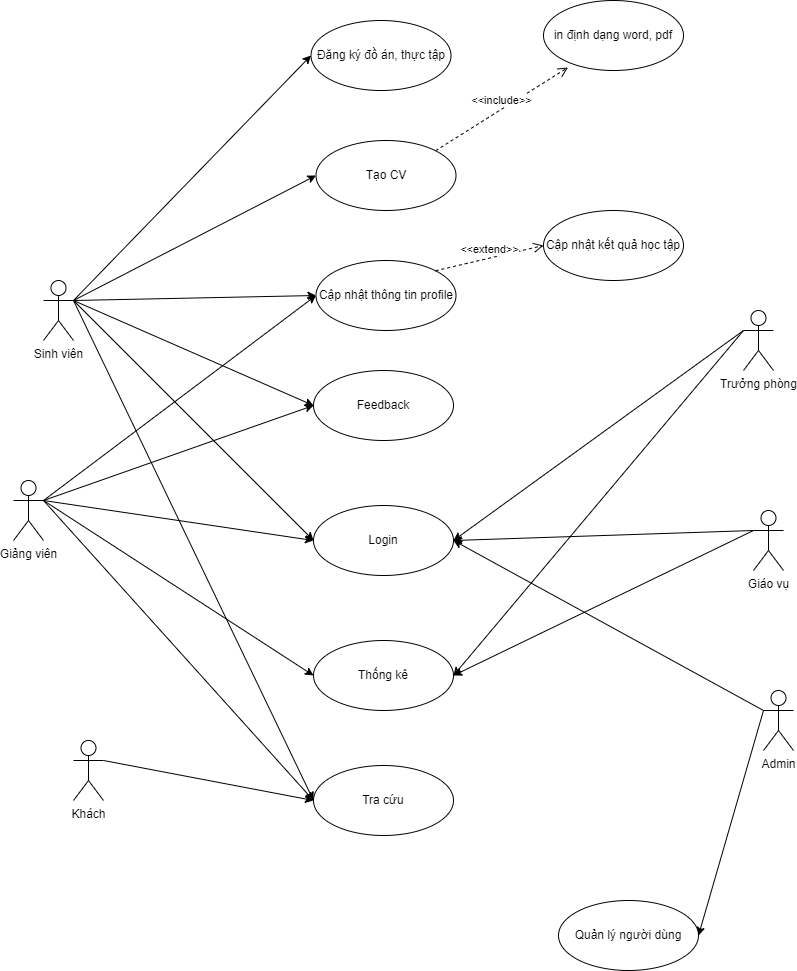

The diagram above was exported from draw.io. Its source (the exported page's mxGraphModel, read from the mxfile embedded in the PNG):
<mxGraphModel dx="627" dy="654" grid="1" gridSize="10" guides="1" tooltips="1" connect="1" arrows="1" fold="1" page="1" pageScale="1" pageWidth="850" pageHeight="1100" math="0" shadow="0">
  <root>
    <mxCell id="0" />
    <mxCell id="1" parent="0" />
    <mxCell id="29" style="edgeStyle=none;html=1;exitX=1;exitY=0.3333333333333333;exitDx=0;exitDy=0;exitPerimeter=0;entryX=0;entryY=0.5;entryDx=0;entryDy=0;" parent="1" source="2" target="46" edge="1">
      <mxGeometry relative="1" as="geometry">
        <mxPoint x="345" y="440" as="targetPoint" />
      </mxGeometry>
    </mxCell>
    <mxCell id="34" style="edgeStyle=none;html=1;exitX=1;exitY=0.3333333333333333;exitDx=0;exitDy=0;exitPerimeter=0;entryX=0;entryY=0.5;entryDx=0;entryDy=0;" parent="1" source="2" target="45" edge="1">
      <mxGeometry relative="1" as="geometry">
        <mxPoint x="345" y="320" as="targetPoint" />
      </mxGeometry>
    </mxCell>
    <mxCell id="41" style="edgeStyle=none;html=1;exitX=1;exitY=0.3333333333333333;exitDx=0;exitDy=0;exitPerimeter=0;entryX=0;entryY=0.5;entryDx=0;entryDy=0;" parent="1" source="2" target="49" edge="1">
      <mxGeometry relative="1" as="geometry">
        <mxPoint x="345" y="850" as="targetPoint" />
      </mxGeometry>
    </mxCell>
    <mxCell id="53" style="edgeStyle=none;html=1;exitX=1;exitY=0.3333333333333333;exitDx=0;exitDy=0;exitPerimeter=0;entryX=0;entryY=0.5;entryDx=0;entryDy=0;" parent="1" source="2" target="51" edge="1">
      <mxGeometry relative="1" as="geometry" />
    </mxCell>
    <mxCell id="56" style="edgeStyle=none;html=1;exitX=1;exitY=0.3333333333333333;exitDx=0;exitDy=0;exitPerimeter=0;entryX=0;entryY=0.5;entryDx=0;entryDy=0;" parent="1" source="2" target="57" edge="1">
      <mxGeometry relative="1" as="geometry">
        <mxPoint x="355" y="70" as="targetPoint" />
      </mxGeometry>
    </mxCell>
    <mxCell id="2" value="Sinh viên" style="shape=umlActor;verticalLabelPosition=bottom;verticalAlign=top;html=1;outlineConnect=0;" parent="1" vertex="1">
      <mxGeometry x="65" y="310" width="30" height="60" as="geometry" />
    </mxCell>
    <mxCell id="4" value="" style="endArrow=classic;html=1;entryX=0;entryY=0.5;entryDx=0;entryDy=0;exitX=1;exitY=0.3333333333333333;exitDx=0;exitDy=0;exitPerimeter=0;" parent="1" source="2" target="47" edge="1">
      <mxGeometry width="50" height="50" relative="1" as="geometry">
        <mxPoint x="95" y="580" as="sourcePoint" />
        <mxPoint x="335.0000000000043" y="570" as="targetPoint" />
      </mxGeometry>
    </mxCell>
    <mxCell id="28" style="edgeStyle=none;html=1;exitX=1;exitY=0.3333333333333333;exitDx=0;exitDy=0;exitPerimeter=0;entryX=0;entryY=0.5;entryDx=0;entryDy=0;" parent="1" source="5" target="47" edge="1">
      <mxGeometry relative="1" as="geometry">
        <mxPoint x="335.0000000000043" y="570" as="targetPoint" />
      </mxGeometry>
    </mxCell>
    <mxCell id="33" style="edgeStyle=none;html=1;exitX=1;exitY=0.3333333333333333;exitDx=0;exitDy=0;exitPerimeter=0;entryX=0;entryY=0.5;entryDx=0;entryDy=0;" parent="1" source="5" target="48" edge="1">
      <mxGeometry relative="1" as="geometry">
        <mxPoint x="345" y="720" as="targetPoint" />
      </mxGeometry>
    </mxCell>
    <mxCell id="35" style="edgeStyle=none;html=1;exitX=1;exitY=0.3333333333333333;exitDx=0;exitDy=0;exitPerimeter=0;entryX=0;entryY=0.5;entryDx=0;entryDy=0;" parent="1" source="5" target="45" edge="1">
      <mxGeometry relative="1" as="geometry">
        <mxPoint x="345" y="319.9999999999999" as="targetPoint" />
      </mxGeometry>
    </mxCell>
    <mxCell id="40" style="edgeStyle=none;html=1;exitX=1;exitY=0.3333333333333333;exitDx=0;exitDy=0;exitPerimeter=0;entryX=0;entryY=0.5;entryDx=0;entryDy=0;" parent="1" source="5" target="49" edge="1">
      <mxGeometry relative="1" as="geometry">
        <mxPoint x="345" y="850" as="targetPoint" />
      </mxGeometry>
    </mxCell>
    <mxCell id="58" style="edgeStyle=none;html=1;exitX=1;exitY=0.3333333333333333;exitDx=0;exitDy=0;exitPerimeter=0;entryX=0;entryY=0.5;entryDx=0;entryDy=0;" parent="1" source="5" target="46" edge="1">
      <mxGeometry relative="1" as="geometry" />
    </mxCell>
    <mxCell id="5" value="Giảng viên" style="shape=umlActor;verticalLabelPosition=bottom;verticalAlign=top;html=1;outlineConnect=0;" parent="1" vertex="1">
      <mxGeometry x="35" y="510" width="30" height="60" as="geometry" />
    </mxCell>
    <mxCell id="30" style="edgeStyle=none;html=1;exitX=0;exitY=0.3333333333333333;exitDx=0;exitDy=0;exitPerimeter=0;entryX=1;entryY=0.5;entryDx=0;entryDy=0;" parent="1" source="6" target="50" edge="1">
      <mxGeometry relative="1" as="geometry">
        <mxPoint x="695" y="850" as="targetPoint" />
      </mxGeometry>
    </mxCell>
    <mxCell id="36" style="edgeStyle=none;html=1;exitX=0;exitY=0.3333333333333333;exitDx=0;exitDy=0;exitPerimeter=0;entryX=1;entryY=0.5;entryDx=0;entryDy=0;" parent="1" source="6" target="47" edge="1">
      <mxGeometry relative="1" as="geometry">
        <mxPoint x="454.9999999999959" y="570" as="targetPoint" />
      </mxGeometry>
    </mxCell>
    <mxCell id="6" value="Admin" style="shape=umlActor;verticalLabelPosition=bottom;verticalAlign=top;html=1;outlineConnect=0;" parent="1" vertex="1">
      <mxGeometry x="785" y="720" width="30" height="60" as="geometry" />
    </mxCell>
    <mxCell id="31" style="edgeStyle=none;html=1;exitX=0;exitY=0.3333333333333333;exitDx=0;exitDy=0;exitPerimeter=0;entryX=1;entryY=0.5;entryDx=0;entryDy=0;" parent="1" source="7" target="48" edge="1">
      <mxGeometry relative="1" as="geometry">
        <mxPoint x="465" y="720" as="targetPoint" />
      </mxGeometry>
    </mxCell>
    <mxCell id="38" style="edgeStyle=none;html=1;exitX=0;exitY=0.3333333333333333;exitDx=0;exitDy=0;exitPerimeter=0;entryX=1;entryY=0.5;entryDx=0;entryDy=0;" parent="1" source="7" target="47" edge="1">
      <mxGeometry relative="1" as="geometry">
        <mxPoint x="454.9999999999959" y="570" as="targetPoint" />
      </mxGeometry>
    </mxCell>
    <mxCell id="7" value="Trưởng phòng" style="shape=umlActor;verticalLabelPosition=bottom;verticalAlign=top;html=1;outlineConnect=0;" parent="1" vertex="1">
      <mxGeometry x="765" y="340" width="30" height="60" as="geometry" />
    </mxCell>
    <mxCell id="32" style="edgeStyle=none;html=1;exitX=0;exitY=0.3333333333333333;exitDx=0;exitDy=0;exitPerimeter=0;entryX=1;entryY=0.5;entryDx=0;entryDy=0;" parent="1" source="8" target="48" edge="1">
      <mxGeometry relative="1" as="geometry">
        <mxPoint x="465" y="720" as="targetPoint" />
      </mxGeometry>
    </mxCell>
    <mxCell id="37" style="edgeStyle=none;html=1;exitX=0;exitY=0.3333333333333333;exitDx=0;exitDy=0;exitPerimeter=0;entryX=1;entryY=0.5;entryDx=0;entryDy=0;" parent="1" source="8" target="47" edge="1">
      <mxGeometry relative="1" as="geometry">
        <mxPoint x="454.9999999999959" y="570" as="targetPoint" />
      </mxGeometry>
    </mxCell>
    <mxCell id="8" value="Giáo vụ" style="shape=umlActor;verticalLabelPosition=bottom;verticalAlign=top;html=1;outlineConnect=0;" parent="1" vertex="1">
      <mxGeometry x="775" y="540" width="30" height="60" as="geometry" />
    </mxCell>
    <mxCell id="39" style="edgeStyle=none;html=1;exitX=1;exitY=0.3333333333333333;exitDx=0;exitDy=0;exitPerimeter=0;entryX=0;entryY=0.5;entryDx=0;entryDy=0;" parent="1" source="22" target="49" edge="1">
      <mxGeometry relative="1" as="geometry">
        <mxPoint x="345" y="850" as="targetPoint" />
      </mxGeometry>
    </mxCell>
    <mxCell id="22" value="Khách" style="shape=umlActor;verticalLabelPosition=bottom;verticalAlign=top;html=1;outlineConnect=0;" parent="1" vertex="1">
      <mxGeometry x="95" y="770" width="30" height="60" as="geometry" />
    </mxCell>
    <mxCell id="44" value="&amp;lt;&amp;lt;include&amp;gt;&amp;gt;" style="html=1;verticalAlign=bottom;endArrow=open;dashed=1;endSize=8;exitX=1;exitY=0;exitDx=0;exitDy=0;entryX=0.175;entryY=0.957;entryDx=0;entryDy=0;entryPerimeter=0;" parent="1" source="51" target="52" edge="1">
      <mxGeometry relative="1" as="geometry">
        <mxPoint x="555" y="110" as="sourcePoint" />
        <mxPoint x="475" y="110" as="targetPoint" />
      </mxGeometry>
    </mxCell>
    <mxCell id="45" value="Cập nhật thông tin profile" style="ellipse;whiteSpace=wrap;html=1;" parent="1" vertex="1">
      <mxGeometry x="337.5" y="290" width="140" height="70" as="geometry" />
    </mxCell>
    <mxCell id="46" value="Feedback" style="ellipse;whiteSpace=wrap;html=1;" parent="1" vertex="1">
      <mxGeometry x="335" y="400" width="140" height="70" as="geometry" />
    </mxCell>
    <mxCell id="47" value="Login" style="ellipse;whiteSpace=wrap;html=1;" parent="1" vertex="1">
      <mxGeometry x="335" y="535" width="140" height="70" as="geometry" />
    </mxCell>
    <mxCell id="48" value="Thống kê" style="ellipse;whiteSpace=wrap;html=1;" parent="1" vertex="1">
      <mxGeometry x="335" y="670" width="140" height="70" as="geometry" />
    </mxCell>
    <mxCell id="49" value="Tra cứu" style="ellipse;whiteSpace=wrap;html=1;" parent="1" vertex="1">
      <mxGeometry x="335" y="795" width="140" height="70" as="geometry" />
    </mxCell>
    <mxCell id="50" value="Quản lý người dùng" style="ellipse;whiteSpace=wrap;html=1;" parent="1" vertex="1">
      <mxGeometry x="580" y="930" width="140" height="70" as="geometry" />
    </mxCell>
    <mxCell id="51" value="Tạo CV" style="ellipse;whiteSpace=wrap;html=1;" parent="1" vertex="1">
      <mxGeometry x="337.5" y="170" width="140" height="70" as="geometry" />
    </mxCell>
    <mxCell id="52" value="in định dạng word, pdf" style="ellipse;whiteSpace=wrap;html=1;" parent="1" vertex="1">
      <mxGeometry x="565" y="30" width="140" height="70" as="geometry" />
    </mxCell>
    <mxCell id="54" value="&amp;lt;&amp;lt;extend&amp;gt;&amp;gt;" style="html=1;verticalAlign=bottom;endArrow=open;dashed=1;endSize=8;exitX=1;exitY=0;exitDx=0;exitDy=0;entryX=0;entryY=0.5;entryDx=0;entryDy=0;" parent="1" source="45" target="55" edge="1">
      <mxGeometry relative="1" as="geometry">
        <mxPoint x="474.4974746830583" y="180.25126265847075" as="sourcePoint" />
        <mxPoint x="585" y="210" as="targetPoint" />
      </mxGeometry>
    </mxCell>
    <mxCell id="55" value="Cập nhật kết quả học tập" style="ellipse;whiteSpace=wrap;html=1;" parent="1" vertex="1">
      <mxGeometry x="565" y="240" width="140" height="70" as="geometry" />
    </mxCell>
    <mxCell id="57" value="Đăng ký đồ án, thực tập" style="ellipse;whiteSpace=wrap;html=1;" parent="1" vertex="1">
      <mxGeometry x="332.5" y="50" width="140" height="70" as="geometry" />
    </mxCell>
  </root>
</mxGraphModel>